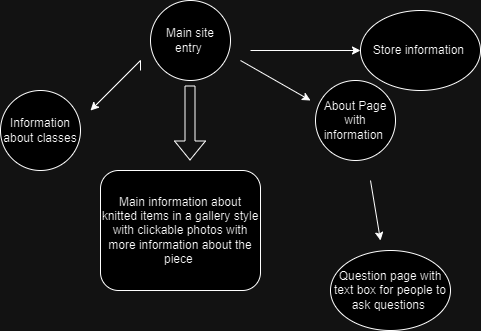

The diagram above was exported from draw.io. Its source (the exported page's mxGraphModel, read from the mxfile embedded in the PNG):
<mxGraphModel dx="1221" dy="660" grid="1" gridSize="10" guides="1" tooltips="1" connect="1" arrows="1" fold="1" page="1" pageScale="1" pageWidth="850" pageHeight="1100" math="0" shadow="0">
  <root>
    <mxCell id="0" />
    <mxCell id="1" parent="0" />
    <mxCell id="L05njhw-LsZRVy6ibCO9-1" value="Main site entry&amp;nbsp;" style="ellipse;whiteSpace=wrap;html=1;aspect=fixed;" parent="1" vertex="1">
      <mxGeometry x="180" y="50" width="80" height="80" as="geometry" />
    </mxCell>
    <mxCell id="L05njhw-LsZRVy6ibCO9-2" value="" style="endArrow=classic;html=1;rounded=0;" parent="1" edge="1">
      <mxGeometry width="50" height="50" relative="1" as="geometry">
        <mxPoint x="270" y="110" as="sourcePoint" />
        <mxPoint x="340" y="150" as="targetPoint" />
      </mxGeometry>
    </mxCell>
    <mxCell id="L05njhw-LsZRVy6ibCO9-3" value="About Page with information&amp;nbsp;" style="ellipse;whiteSpace=wrap;html=1;aspect=fixed;" parent="1" vertex="1">
      <mxGeometry x="345" y="130" width="80" height="80" as="geometry" />
    </mxCell>
    <mxCell id="L05njhw-LsZRVy6ibCO9-4" value="" style="endArrow=classic;html=1;rounded=0;" parent="1" edge="1">
      <mxGeometry width="50" height="50" relative="1" as="geometry">
        <mxPoint x="170" y="120" as="sourcePoint" />
        <mxPoint x="120" y="160" as="targetPoint" />
        <Array as="points">
          <mxPoint x="170" y="110" />
        </Array>
      </mxGeometry>
    </mxCell>
    <mxCell id="L05njhw-LsZRVy6ibCO9-5" value="Information about classes" style="ellipse;whiteSpace=wrap;html=1;aspect=fixed;" parent="1" vertex="1">
      <mxGeometry x="30" y="140" width="80" height="80" as="geometry" />
    </mxCell>
    <mxCell id="L05njhw-LsZRVy6ibCO9-6" value="" style="shape=flexArrow;endArrow=classic;html=1;rounded=0;" parent="1" edge="1">
      <mxGeometry width="50" height="50" relative="1" as="geometry">
        <mxPoint x="219.5" y="135" as="sourcePoint" />
        <mxPoint x="219.5" y="210" as="targetPoint" />
      </mxGeometry>
    </mxCell>
    <mxCell id="L05njhw-LsZRVy6ibCO9-7" value="Main information about knitted items in a gallery style with clickable photos with more information about the piece&amp;nbsp;" style="rounded=1;whiteSpace=wrap;html=1;" parent="1" vertex="1">
      <mxGeometry x="130" y="220" width="160" height="120" as="geometry" />
    </mxCell>
    <mxCell id="L05njhw-LsZRVy6ibCO9-8" value="" style="endArrow=classic;html=1;rounded=0;" parent="1" target="L05njhw-LsZRVy6ibCO9-9" edge="1">
      <mxGeometry width="50" height="50" relative="1" as="geometry">
        <mxPoint x="280" y="100" as="sourcePoint" />
        <mxPoint x="370" y="100" as="targetPoint" />
      </mxGeometry>
    </mxCell>
    <mxCell id="L05njhw-LsZRVy6ibCO9-9" value="Store information&amp;nbsp;" style="ellipse;whiteSpace=wrap;html=1;" parent="1" vertex="1">
      <mxGeometry x="390" y="60" width="120" height="80" as="geometry" />
    </mxCell>
    <mxCell id="6rMuL7VsmWQ7oFrAavAI-1" value="" style="endArrow=classic;html=1;rounded=0;" parent="1" edge="1">
      <mxGeometry width="50" height="50" relative="1" as="geometry">
        <mxPoint x="400" y="230" as="sourcePoint" />
        <mxPoint x="410" y="290" as="targetPoint" />
      </mxGeometry>
    </mxCell>
    <mxCell id="6rMuL7VsmWQ7oFrAavAI-2" value="Question page with text box for people to ask questions&amp;nbsp;" style="ellipse;whiteSpace=wrap;html=1;" parent="1" vertex="1">
      <mxGeometry x="360" y="300" width="120" height="80" as="geometry" />
    </mxCell>
  </root>
</mxGraphModel>